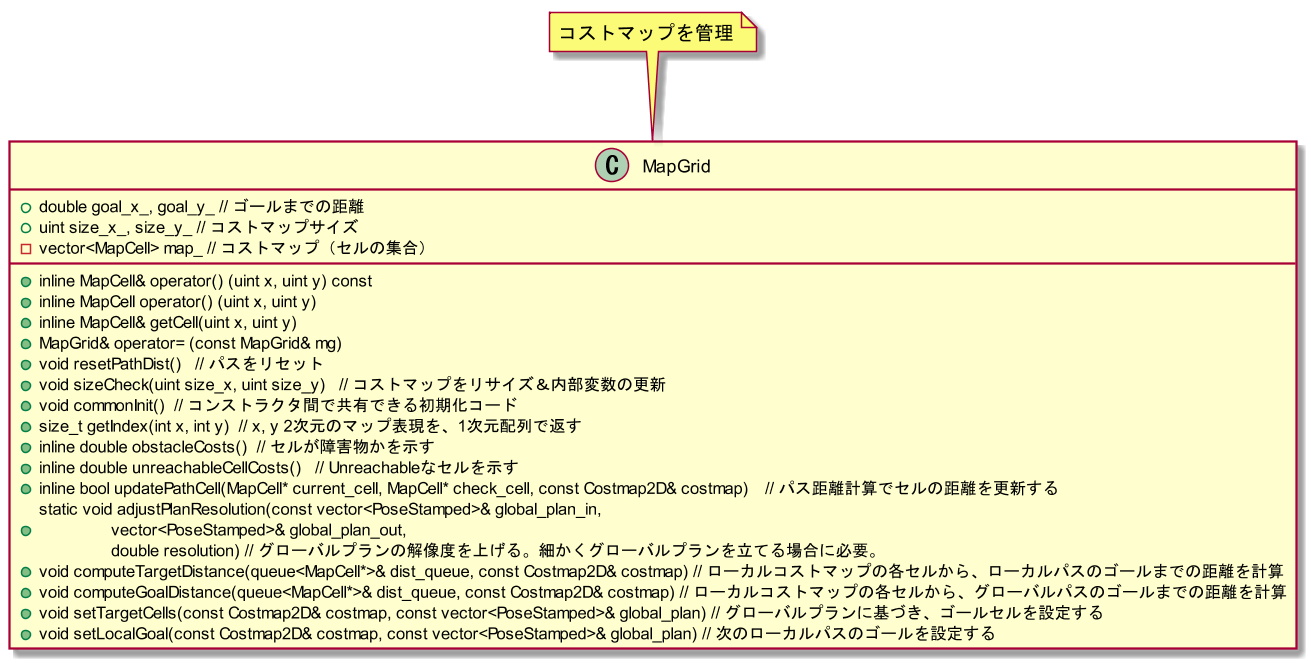

The diagram above was rendered by PlantUML. Its source (embedded in the PNG):
@startuml{MapGrid.png}

scale 1.5

class "MapGrid" {
    +inline MapCell& operator() (uint x, uint y) const
    +inline MapCell operator() (uint x, uint y)
    +inline MapCell& getCell(uint x, uint y)
    +MapGrid& operator= (const MapGrid& mg)
    +void resetPathDist()   // パスをリセット
    +void sizeCheck(uint size_x, uint size_y)   // コストマップをリサイズ＆内部変数の更新
    +void commonInit()  // コンストラクタ間で共有できる初期化コード
    +size_t getIndex(int x, int y)  // x, y 2次元のマップ表現を、1次元配列で返す
    +inline double obstacleCosts()  // セルが障害物かを示す
    +inline double unreachableCellCosts()   // Unreachableなセルを示す
    +inline bool updatePathCell(MapCell* current_cell, MapCell* check_cell, const Costmap2D& costmap)　// パス距離計算でセルの距離を更新する
    +static void adjustPlanResolution(const vector<PoseStamped>& global_plan_in,\n\t\tvector<PoseStamped>& global_plan_out,\n\t\tdouble resolution) // グローバルプランの解像度を上げる。細かくグローバルプランを立てる場合に必要。
    +void computeTargetDistance(queue<MapCell*>& dist_queue, const Costmap2D& costmap) // ローカルコストマップの各セルから、ローカルパスのゴールまでの距離を計算
    +void computeGoalDistance(queue<MapCell*>& dist_queue, const Costmap2D& costmap) // ローカルコストマップの各セルから、グローバルパスのゴールまでの距離を計算
    +void setTargetCells(const Costmap2D& costmap, const vector<PoseStamped>& global_plan) // グローバルプランに基づき、ゴールセルを設定する
    +void setLocalGoal(const Costmap2D& costmap, const vector<PoseStamped>& global_plan) // 次のローカルパスのゴールを設定する
    +double goal_x_, goal_y_ // ゴールまでの距離
    +uint size_x_, size_y_ // コストマップサイズ
    -vector<MapCell> map_ // コストマップ（セルの集合）
}
note top: コストマップを管理

@enduml